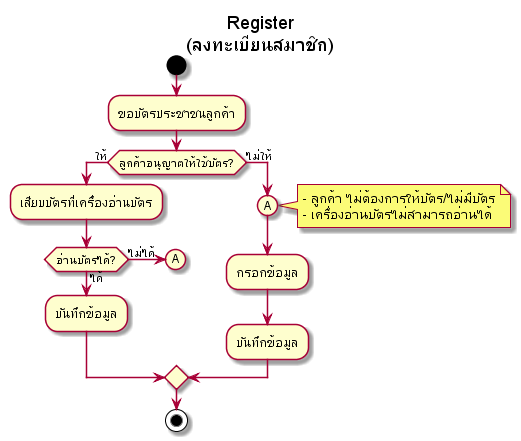

The diagram above was rendered by PlantUML. Its source (embedded in the PNG):
@startuml
title Register\n(ลงทะเบียนสมาชิก)
start
:ขอบัตรประชาชนลูกค้า;

if (ลูกค้าอนุญาตให้ใช้บัตร?) then (ให้)
    :เสียบบัตรที่เครื่องอ่านบัตร;

    if (อ่านบัตรได้?) then (ไม่ได้)
        (A)
    else (ได้)
        :บันทึกข้อมูล;
    endif

else (ไม่ให้)
    (A)
    note right
        - ลูกค้า ไม่ต้องการให้บัตร/ไม่มีบัตร
        - เครื่องอ่านบัตรไม่สามารถอ่านได้
    endnote
    :กรอกข้อมูล;
    :บันทึกข้อมูล;
endif

stop
@enduml